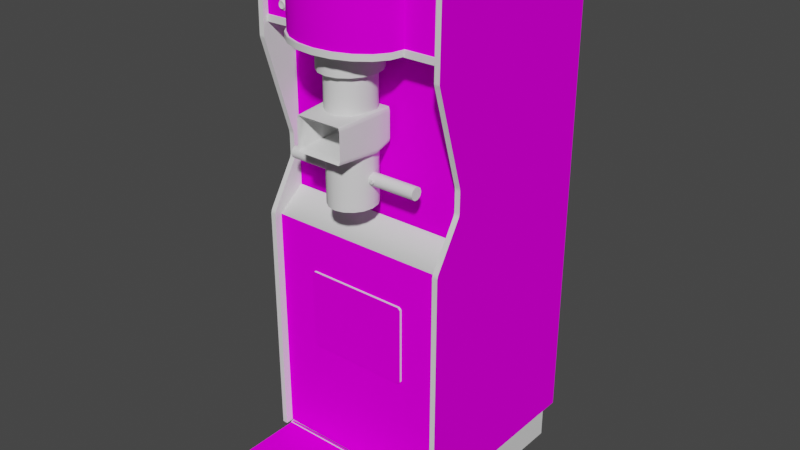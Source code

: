 # Source: seawolf.blend  (saved by Blender 2.93.20; exported with 4.5.12 LTS)
import bpy
from mathutils import Matrix  # noqa: F401  (used for matrix-valued properties, if any)

bpy.ops.wm.read_factory_settings(use_empty=True)
scene = bpy.context.scene
scene.name = 'Scene'

# ---- images (referenced by path relative to the original .blend; pixels are not part of the script)
import os
ASSET_DIR = os.environ.get("B2B_ASSET_DIR", "")  # directory of the original .blend (textures are referenced by path, not embedded)
HERE = os.path.dirname(os.path.abspath(__file__))  # packed textures are extracted next to this script under _unpacked/

def load_image(name, relpath, width, height, colorspace="sRGB"):
    """Load a texture the original file referenced (path relative to the .blend, or extracted next to this script)."""
    p = next((c for c in (os.path.join(HERE, relpath), os.path.join(ASSET_DIR, relpath)) if relpath and os.path.exists(c)), "")
    if p:
        img = bpy.data.images.load(p, check_existing=True)
        img.name = name
    else:  # same state as the original file: an image datablock whose file is absent (Cycles renders it pink)
        img = bpy.data.images.new(name, width, height)
        img.source = "FILE"
        img.filepath = "//" + (relpath or name)
    img.colorspace_settings.name = colorspace
    return img
img_01seawolfmarqueemap_tiff = load_image('01seawolfmarqueemap.TIFF', '01seawolfmarqueemap.TIFF', 1024, 1024, 'sRGB')
img_02seawolfsnapmap_tiff = load_image('02seawolfsnapmap.TIFF', '02seawolfsnapmap.TIFF', 1024, 1024, 'sRGB')
img_seawolfbezelmap_tiff = load_image('seawolfbezelmap.TIFF', 'seawolfbezelmap.TIFF', 1024, 1024, 'sRGB')
img_seawolfsidemap_tiff = load_image('seawolfsidemap.TIFF', 'seawolfsidemap.TIFF', 1024, 1024, 'sRGB')
img_seawolffrontmap_tiff = load_image('seawolffrontmap.TIFF', 'seawolffrontmap.TIFF', 1024, 1024, 'sRGB')
img_seawolfstepmap_tiff = load_image('seawolfstepmap.TIFF', 'seawolfstepmap.TIFF', 1024, 1024, 'sRGB')

# ---- materials (node trees are filled in below, after node groups)
mat_01seawolfmarqueemat = bpy.data.materials.new('01seawolfmarqueemat')
mat_01seawolfmarqueemat.use_transparent_shadow = False
mat_01seawolfmarqueemat.roughness = 0.8807
mat_01seawolfmarqueemat.specular_intensity = 0.0
mat_02seawolfsnapmat = bpy.data.materials.new('02seawolfsnapmat')
mat_02seawolfsnapmat.use_transparent_shadow = False
mat_02seawolfsnapmat.roughness = 0.8807
mat_02seawolfsnapmat.specular_intensity = 0.0
mat_seawolfbezelmat = bpy.data.materials.new('seawolfbezelmat')
mat_seawolfbezelmat.use_transparent_shadow = False
mat_seawolfbezelmat.roughness = 0.8807
mat_seawolfbezelmat.specular_intensity = 0.0
mat_seawolfblack = bpy.data.materials.new('seawolfblack')
mat_seawolfblack.use_transparent_shadow = False
mat_seawolfblack.roughness = 0.8539
mat_seawolfblack.specular_intensity = 0.3137
mat_seawolfbuttonm = bpy.data.materials.new('seawolfbuttonm')
mat_seawolfbuttonm.use_transparent_shadow = False
mat_seawolfbuttonm.roughness = 0.7934
mat_seawolfbuttonm.specular_intensity = 0.7843
mat_seawolfsidemat = bpy.data.materials.new('seawolfsidemat')
mat_seawolfsidemat.use_transparent_shadow = False
mat_seawolfsidemat.roughness = 0.8807
mat_seawolfsidemat.specular_intensity = 0.0
mat_seawolffrontmat = bpy.data.materials.new('seawolffrontmat')
mat_seawolffrontmat.use_transparent_shadow = False
mat_seawolffrontmat.roughness = 0.8807
mat_seawolffrontmat.specular_intensity = 0.0
mat_seawolfstepmat = bpy.data.materials.new('seawolfstepmat')
mat_seawolfstepmat.use_transparent_shadow = False
mat_seawolfstepmat.roughness = 0.8807
mat_seawolfstepmat.specular_intensity = 0.0
mat_seawolfreddishhandle = bpy.data.materials.new('seawolfreddishhandle')
mat_seawolfreddishhandle.use_transparent_shadow = False
mat_seawolfreddishhandle.roughness = 0.9623
mat_seawolfreddishhandle.specular_intensity = 0.0

# ---- node groups
ng_auto_smooth = bpy.data.node_groups.new('Auto Smooth', 'GeometryNodeTree')
_s = ng_auto_smooth.interface.new_socket(name='Geometry', in_out='OUTPUT', socket_type='NodeSocketGeometry')
_s = ng_auto_smooth.interface.new_socket(name='Geometry', in_out='INPUT', socket_type='NodeSocketGeometry')
_s = ng_auto_smooth.interface.new_socket(name='Angle', in_out='INPUT', socket_type='NodeSocketFloat')
_s.subtype = 'ANGLE'
_s.min_value = 0.0
_s.max_value = 3.142
ng_auto_smooth.is_modifier = True
_N = ng_auto_smooth.nodes; _L = ng_auto_smooth.links
n0 = _N.new('NodeGroupOutput'); n0.name = 'Group Output'; n0.location = (480, -100)
n1 = _N.new('NodeGroupInput'); n1.name = 'Group Input'; n1.location = (-420, -300)
n2 = _N.new('NodeGroupInput'); n2.name = 'Group Input.001'; n2.location = (-60, -100)
n3 = _N.new('GeometryNodeSetShadeSmooth'); n3.name = 'Set Shade Smooth'; n3.location = (120, -100)
n3.domain = 'EDGE'
n4 = _N.new('GeometryNodeSetShadeSmooth'); n4.name = 'Set Shade Smooth.001'; n4.location = (300, -100)
n5 = _N.new('GeometryNodeInputMeshEdgeAngle'); n5.name = 'Edge Angle'; n5.location = (-420, -220)
n6 = _N.new('GeometryNodeInputEdgeSmooth'); n6.name = 'Is Edge Smooth'; n6.location = (-60, -160)
n7 = _N.new('GeometryNodeInputShadeSmooth'); n7.name = 'Is Face Smooth'; n7.location = (-240, -340)
n8 = _N.new('FunctionNodeBooleanMath'); n8.name = 'Boolean Math'; n8.location = (-60, -220)
n9 = _N.new('FunctionNodeCompare'); n9.name = 'Compare'; n9.location = (-240, -180)
n9.operation = 'LESS_EQUAL'
_L.new(n5.outputs[0], n9.inputs[0])
_L.new(n4.outputs[0], n0.inputs[0])
_L.new(n1.outputs[1], n9.inputs[1])
_L.new(n9.outputs[0], n8.inputs[0])
_L.new(n7.outputs[0], n8.inputs[1])
_L.new(n2.outputs[0], n3.inputs[0])
_L.new(n6.outputs[0], n3.inputs[1])
_L.new(n3.outputs[0], n4.inputs[0])
_L.new(n8.outputs[0], n3.inputs[2])
n0.is_active_output = True

# ---- material node trees
mat_01seawolfmarqueemat.use_nodes = True; mat_01seawolfmarqueemat.node_tree.nodes.clear()
_N = mat_01seawolfmarqueemat.node_tree.nodes; _L = mat_01seawolfmarqueemat.node_tree.links
n0 = _N.new('ShaderNodeBsdfPrincipled'); n0.name = 'Principled BSDF'; n0.location = (10, 300)
n0.distribution = 'GGX'
n0.subsurface_method = 'BURLEY'
n0.inputs[2].default_value = 0.8807
n0.inputs[3].default_value = 1.45
n0.inputs[13].default_value = 0.0
n0.inputs[27].default_value = (0.0, 0.0, 0.0, 1.0)
n0.inputs[28].default_value = 1.0
n1 = _N.new('ShaderNodeOutputMaterial'); n1.name = 'Material Output'; n1.location = (300, 300)
n2 = _N.new('ShaderNodeTexImage'); n2.name = 'Image Texture'; n2.location = (-300, 600)
n2.image = img_01seawolfmarqueemap_tiff
_L.new(n0.outputs[0], n1.inputs[0])
_L.new(n2.outputs[0], n0.inputs[0])
n1.is_active_output = True
mat_02seawolfsnapmat.use_nodes = True; mat_02seawolfsnapmat.node_tree.nodes.clear()
_N = mat_02seawolfsnapmat.node_tree.nodes; _L = mat_02seawolfsnapmat.node_tree.links
n0 = _N.new('ShaderNodeBsdfPrincipled'); n0.name = 'Principled BSDF'; n0.location = (10, 300)
n0.distribution = 'GGX'
n0.subsurface_method = 'BURLEY'
n0.inputs[2].default_value = 0.8807
n0.inputs[3].default_value = 1.45
n0.inputs[13].default_value = 0.0
n0.inputs[27].default_value = (0.0, 0.0, 0.0, 1.0)
n0.inputs[28].default_value = 1.0
n1 = _N.new('ShaderNodeOutputMaterial'); n1.name = 'Material Output'; n1.location = (300, 300)
n2 = _N.new('ShaderNodeTexImage'); n2.name = 'Image Texture'; n2.location = (-300, 600)
n2.image = img_02seawolfsnapmap_tiff
_L.new(n0.outputs[0], n1.inputs[0])
_L.new(n2.outputs[0], n0.inputs[0])
n1.is_active_output = True
mat_seawolfbezelmat.use_nodes = True; mat_seawolfbezelmat.node_tree.nodes.clear()
_N = mat_seawolfbezelmat.node_tree.nodes; _L = mat_seawolfbezelmat.node_tree.links
n0 = _N.new('ShaderNodeBsdfPrincipled'); n0.name = 'Principled BSDF'; n0.location = (10, 300)
n0.distribution = 'GGX'
n0.subsurface_method = 'BURLEY'
n0.inputs[2].default_value = 0.8807
n0.inputs[3].default_value = 1.45
n0.inputs[13].default_value = 0.0
n0.inputs[27].default_value = (0.0, 0.0, 0.0, 1.0)
n0.inputs[28].default_value = 1.0
n1 = _N.new('ShaderNodeOutputMaterial'); n1.name = 'Material Output'; n1.location = (300, 300)
n2 = _N.new('ShaderNodeTexImage'); n2.name = 'Image Texture'; n2.location = (-300, 600)
n2.image = img_seawolfbezelmap_tiff
_L.new(n0.outputs[0], n1.inputs[0])
_L.new(n2.outputs[0], n0.inputs[0])
n1.is_active_output = True
mat_seawolfblack.use_nodes = True; mat_seawolfblack.node_tree.nodes.clear()
_N = mat_seawolfblack.node_tree.nodes; _L = mat_seawolfblack.node_tree.links
n0 = _N.new('ShaderNodeBsdfPrincipled'); n0.name = 'Principled BSDF'; n0.location = (10, 300)
n0.distribution = 'GGX'
n0.subsurface_method = 'BURLEY'
n0.inputs[2].default_value = 0.8539
n0.inputs[3].default_value = 1.45
n0.inputs[13].default_value = 0.3137
n0.inputs[27].default_value = (0.0, 0.0, 0.0, 1.0)
n0.inputs[28].default_value = 1.0
n1 = _N.new('ShaderNodeOutputMaterial'); n1.name = 'Material Output'; n1.location = (300, 300)
_L.new(n0.outputs[0], n1.inputs[0])
n1.is_active_output = True
mat_seawolfbuttonm.use_nodes = True; mat_seawolfbuttonm.node_tree.nodes.clear()
_N = mat_seawolfbuttonm.node_tree.nodes; _L = mat_seawolfbuttonm.node_tree.links
n0 = _N.new('ShaderNodeBsdfPrincipled'); n0.name = 'Principled BSDF'; n0.location = (10, 300)
n0.distribution = 'GGX'
n0.subsurface_method = 'BURLEY'
n0.inputs[2].default_value = 0.7934
n0.inputs[3].default_value = 1.45
n0.inputs[13].default_value = 0.7843
n0.inputs[27].default_value = (0.0, 0.0, 0.0, 1.0)
n0.inputs[28].default_value = 1.0
n1 = _N.new('ShaderNodeOutputMaterial'); n1.name = 'Material Output'; n1.location = (300, 300)
_L.new(n0.outputs[0], n1.inputs[0])
n1.is_active_output = True
mat_seawolfsidemat.use_nodes = True; mat_seawolfsidemat.node_tree.nodes.clear()
_N = mat_seawolfsidemat.node_tree.nodes; _L = mat_seawolfsidemat.node_tree.links
n0 = _N.new('ShaderNodeBsdfPrincipled'); n0.name = 'Principled BSDF'; n0.location = (10, 300)
n0.distribution = 'GGX'
n0.subsurface_method = 'BURLEY'
n0.inputs[2].default_value = 0.8807
n0.inputs[3].default_value = 1.45
n0.inputs[13].default_value = 0.0
n0.inputs[27].default_value = (0.0, 0.0, 0.0, 1.0)
n0.inputs[28].default_value = 1.0
n1 = _N.new('ShaderNodeOutputMaterial'); n1.name = 'Material Output'; n1.location = (300, 300)
n2 = _N.new('ShaderNodeTexImage'); n2.name = 'Image Texture'; n2.location = (-300, 600)
n2.image = img_seawolfsidemap_tiff
_L.new(n0.outputs[0], n1.inputs[0])
_L.new(n2.outputs[0], n0.inputs[0])
n1.is_active_output = True
mat_seawolffrontmat.use_nodes = True; mat_seawolffrontmat.node_tree.nodes.clear()
_N = mat_seawolffrontmat.node_tree.nodes; _L = mat_seawolffrontmat.node_tree.links
n0 = _N.new('ShaderNodeBsdfPrincipled'); n0.name = 'Principled BSDF'; n0.location = (10, 300)
n0.distribution = 'GGX'
n0.subsurface_method = 'BURLEY'
n0.inputs[2].default_value = 0.8807
n0.inputs[3].default_value = 1.45
n0.inputs[13].default_value = 0.0
n0.inputs[27].default_value = (0.0, 0.0, 0.0, 1.0)
n0.inputs[28].default_value = 1.0
n1 = _N.new('ShaderNodeOutputMaterial'); n1.name = 'Material Output'; n1.location = (300, 300)
n2 = _N.new('ShaderNodeTexImage'); n2.name = 'Image Texture'; n2.location = (-300, 600)
n2.image = img_seawolffrontmap_tiff
_L.new(n0.outputs[0], n1.inputs[0])
_L.new(n2.outputs[0], n0.inputs[0])
n1.is_active_output = True
mat_seawolfstepmat.use_nodes = True; mat_seawolfstepmat.node_tree.nodes.clear()
_N = mat_seawolfstepmat.node_tree.nodes; _L = mat_seawolfstepmat.node_tree.links
n0 = _N.new('ShaderNodeBsdfPrincipled'); n0.name = 'Principled BSDF'; n0.location = (10, 300)
n0.distribution = 'GGX'
n0.subsurface_method = 'BURLEY'
n0.inputs[2].default_value = 0.8807
n0.inputs[3].default_value = 1.45
n0.inputs[13].default_value = 0.0
n0.inputs[27].default_value = (0.0, 0.0, 0.0, 1.0)
n0.inputs[28].default_value = 1.0
n1 = _N.new('ShaderNodeOutputMaterial'); n1.name = 'Material Output'; n1.location = (300, 300)
n2 = _N.new('ShaderNodeTexImage'); n2.name = 'Image Texture'; n2.location = (-300, 600)
n2.image = img_seawolfstepmap_tiff
_L.new(n0.outputs[0], n1.inputs[0])
_L.new(n2.outputs[0], n0.inputs[0])
n1.is_active_output = True
mat_seawolfreddishhandle.use_nodes = True; mat_seawolfreddishhandle.node_tree.nodes.clear()
_N = mat_seawolfreddishhandle.node_tree.nodes; _L = mat_seawolfreddishhandle.node_tree.links
n0 = _N.new('ShaderNodeBsdfPrincipled'); n0.name = 'Principled BSDF'; n0.location = (10, 300)
n0.distribution = 'GGX'
n0.subsurface_method = 'BURLEY'
n0.inputs[2].default_value = 0.9623
n0.inputs[3].default_value = 1.45
n0.inputs[13].default_value = 0.0
n0.inputs[27].default_value = (0.0, 0.0, 0.0, 1.0)
n0.inputs[28].default_value = 1.0
n1 = _N.new('ShaderNodeOutputMaterial'); n1.name = 'Material Output'; n1.location = (300, 300)
_L.new(n0.outputs[0], n1.inputs[0])
n1.is_active_output = True

# ---- world
world_world = bpy.data.worlds.new('World'); scene.world = world_world
world_world.use_nodes = True; world_world.node_tree.nodes.clear()
_N = world_world.node_tree.nodes; _L = world_world.node_tree.links
n0 = _N.new('ShaderNodeOutputWorld'); n0.name = 'World Output'; n0.location = (300, 300)
n1 = _N.new('ShaderNodeBackground'); n1.name = 'Background'; n1.location = (10, 300)
n1.inputs[0].default_value = (0.05088, 0.05088, 0.05088, 1.0)
_L.new(n1.outputs[0], n0.inputs[0])
n0.is_active_output = True
world_world.color = (0.05088, 0.05088, 0.05088)
world_world.use_sun_shadow = False
world_world.sun_shadow_jitter_overblur = 0.0

# ---- meshes
me_seawolf = bpy.data.meshes.new('seawolf')
me_seawolf.from_pydata([(0.01097, 0.3302, 0.1814), (0.07302, 0.3302, 0.1741), (0.07302, 0.5622, 0.1741), (-0.05109, 0.5622, 0.1741), (-0.1071, 0.5622, 0.153), (-0.1071, 0.3302, 0.153), (0.3427, 0.5622, 0.03419), (-0.3208, 0.3302, 0.03419), (-0.1898, 0.3302, 0.03337), (-0.1898, 0.5622, 0.03337), (0.3427, 0.3302, 0.03419), (-0.3208, 0.5622, 0.03419), (0.1732, 0.5622, 0.1206), (0.129, 0.5622, 0.153), (0.129, 0.3302, 0.153), (0.1732, 0.3302, 0.1206), (-0.1801, 0.3302, 0.07921), (-0.1513, 0.3302, 0.1206), (-0.1513, 0.5622, 0.1206), (-0.1801, 0.5622, 0.07921), (0.01097, 0.5622, 0.1814), (-0.05109, 0.3302, 0.1741), (0.2016, 0.5622, 0.07921), (0.2016, 0.3302, 0.07921), (0.2113, 0.3302, 0.03337), (0.2113, 0.5622, 0.03337), (0.1257, -0.01898, -0.2879), (0.1278, 0.05484, -0.3166), (0.01056, -0.01492, -0.2838), (0.01097, -0.09563, -0.2603), (-0.09976, -0.09563, -0.2635), (-0.2227, 0.03699, -0.3244), (-0.2198, -0.02993, -0.2968), (-0.1083, 0.05484, -0.3166), (0.01056, 0.1303, -0.3475), (0.01097, 0.1842, -0.3836), (-0.1071, 0.121, -0.3495), (0.1257, 0.1218, -0.3495), (0.1201, 0.1781, -0.384), (0.2308, 0.1635, -0.3864), (0.2405, 0.0374, -0.3244), (0.2381, 0.1027, -0.3548), (0.2381, -0.02952, -0.2968), (-0.1062, -0.01898, -0.2879), (-0.2154, 0.1623, -0.386), (-0.2218, 0.1019, -0.3544), (-0.1014, 0.1773, -0.384), (0.01056, 0.06417, -0.3126), (0.1201, -0.09563, -0.2635), (-0.2117, -0.1001, -0.2704), (0.2308, -0.1005, -0.2704), (-0.322, -0.2611, -0.07208), (0.3399, -0.2611, -0.07208), (0.3399, 0.312, -0.07208), (-0.322, 0.312, -0.07208), (0.008939, 0.314, 0.1871), (0.008939, 0.3335, 0.1871), (0.008939, 0.5813, 0.1871), (0.2028, 0.5813, 0.08488), (0.118, -0.08995, 0.003766), (-0.1006, -0.1025, 0.007822), (-0.1107, 0.3335, 0.1587), (-0.05393, 0.3335, 0.1798), (-0.1107, 0.314, 0.1587), (-0.05393, 0.5813, 0.1798), (-0.1006, -0.1025, 0.0427), (0.118, -0.1106, 0.03216), (0.118, -0.07738, 0.007822), (0.08113, 0.002925, 0.06298), (0.08113, -0.1845, 0.06298), (0.08722, -0.1845, 0.03094), (-0.1006, -0.08995, 0.04676), (0.118, -0.1025, 0.0427), (-0.1006, -0.07738, 0.007822), (-0.1006, -0.06968, 0.01877), (0.118, -0.07738, 0.0427), (0.118, -0.06968, 0.03216), (-0.1006, -0.06968, 0.03216), (-0.02108, 0.1108, 0.108), (0.008939, 0.1108, 0.1145), (0.3391, 0.3335, 0.03946), (0.1286, 0.3335, 0.1587), (0.1736, 0.3335, 0.1258), (0.1286, 0.314, 0.1587), (-0.1849, 0.314, 0.08488), (0.2125, 0.5813, 0.03946), (0.3391, 0.5813, 0.03946), (0.2125, 0.5614, 0.03905), (0.1286, 0.5813, 0.1587), (0.1736, 0.5813, 0.1258), (0.1286, 0.5614, 0.1587), (-0.1849, 0.5614, 0.08488), (-0.1557, 0.5813, 0.1258), (0.09452, 0.009009, 0.05446), (0.08113, 0.01712, -0.01814), (-0.06204, 0.01712, -0.01814), (-0.04622, 0.002925, 0.08975), (-0.04622, -0.1845, 0.08975), (-0.1947, 0.5614, 0.03905), (-0.1849, 0.5813, 0.08488), (-0.1947, 0.5813, 0.03946), (-0.1947, 0.314, 0.03905), (-0.1849, 0.3335, 0.08488), (-0.1006, -0.1106, 0.01877), (-0.1006, -0.07738, 0.0427), (0.118, -0.08995, 0.04676), (0.118, -0.1106, 0.01877), (0.0641, 0.002925, 0.08975), (0.03895, 0.1108, 0.108), (0.0641, 0.1108, 0.08975), (0.0641, 0.239, 0.08975), (-0.06326, 0.1108, 0.06298), (-0.04622, 0.1108, 0.08975), (-0.04622, 0.239, 0.08975), (0.3399, 0.2041, -0.4209), (-0.3184, -0.5004, -0.1098), (0.0718, 0.3335, 0.1798), (0.1736, 0.314, 0.1258), (0.008939, 0.5614, 0.1871), (-0.1107, 0.5813, 0.1587), (-0.1107, 0.5614, 0.1587), (-0.06934, 0.1068, 0.03094), (0.08722, 0.004547, 0.03094), (0.08519, 0.1023, 0.1526), (-0.02108, 0.002925, 0.108), (0.3395, 0.5598, -0.07208), (-0.1947, 0.5598, 0.03905), (0.3395, 0.312, -0.07208), (-0.1947, 0.312, 0.03905), (-0.06204, 0.09946, -0.01814), (0.118, -0.06968, 0.01877), (0.03895, 0.002925, 0.108), (-0.06326, 0.002925, 0.06298), (0.08113, 0.1108, 0.06298), (0.08113, 0.239, 0.06298), (-0.02108, 0.239, 0.108), (-0.06326, 0.239, 0.06298), (0.3399, 0.4726, -0.2749), (-0.3184, 0.4726, -0.2749), (-0.3184, 0.2041, -0.4209), (0.3399, -0.5004, -0.1098), (0.2125, 0.314, 0.03905), (0.2125, 0.3335, 0.03946), (0.2028, 0.3335, 0.08488), (0.2125, 0.312, 0.03905), (-0.1557, 0.3335, 0.1258), (0.2028, 0.314, 0.08488), (0.0718, 0.314, 0.1798), (-0.05393, 0.314, 0.1798), (-0.1557, 0.314, 0.1258), (0.2125, 0.5598, 0.03905), (0.0718, 0.5813, 0.1798), (0.2028, 0.5614, 0.08488), (0.1736, 0.5614, 0.1258), (0.0718, 0.5614, 0.1798), (-0.05393, 0.5614, 0.1798), (-0.1557, 0.5614, 0.1258), (-0.3216, -1.158, -0.6358), (-0.3216, 0.5825, -0.6342), (0.3395, 0.5825, -0.6342), (-0.3216, -1.147, -0.6358), (-0.3216, 0.3351, -0.6342), (0.08722, 0.1068, 0.03094), (0.09087, 0.1023, 0.1721), (0.08519, 0.1161, 0.1721), (-0.3127, -0.3256, 0.05203), (0.3306, -0.08063, -0.04774), (0.3306, 0.5841, 0.04676), (-0.06326, -0.1845, 0.06298), (-0.06934, 0.004547, 0.03094), (0.3395, -1.158, -0.6358), (0.3395, -1.147, -0.6358), (0.3395, 0.3351, -0.6342), (-0.07542, 0.1234, 0.02364), (0.1071, 0.2394, 0.03094), (0.09938, 0.3144, -0.009213), (-0.08151, 0.3144, -0.009213), (-0.06042, 0.3144, -0.04328), (-0.3212, 0.3335, 0.03946), (0.008939, 0.002925, 0.1145), (-0.06042, 0.2394, 0.1048), (-0.02838, 0.2394, 0.1275), (-0.02838, 0.3144, 0.1275), (0.1071, 0.3144, 0.03094), (0.09938, 0.3144, 0.07109), (-0.06326, 0.239, -0.001101), (-0.04622, 0.239, -0.02828), (-0.04622, -0.1845, -0.02828), (-0.08151, 0.2394, -0.009213), (-0.3212, 0.5598, 0.03986), (-0.3212, 0.312, 0.03986), (-0.1947, 0.3335, 0.03946), (-0.02108, -0.1845, -0.04612), (-0.02108, 0.239, -0.04612), (0.008939, -0.1845, 0.1145), (-0.06934, -0.1845, 0.03094), (-0.08394, 0.009009, 0.02364), (0.0641, 0.239, -0.02828), (0.0641, -0.1845, -0.02828), (0.04625, 0.2394, -0.066), (0.04625, 0.3144, -0.066), (-0.06042, 0.3144, 0.1048), (-0.3062, -1.29, 0.03905), (-0.3062, -1.29, -0.629), (-0.3062, -1.151, 0.03905), (0.3241, -1.151, 0.03905), (0.3241, -1.29, 0.03905), (0.3241, -1.29, -0.629), (0.3241, -1.151, -0.629), (-0.3062, -1.151, -0.629), (0.09452, 0.1076, 0.05446), (-0.07542, 0.1076, 0.05446), (-0.07542, 0.009009, 0.05446), (0.008939, 0.3144, -0.0737), (0.318, -1.288, 0.2755), (0.3306, -0.3126, 0.04838), (0.3306, -0.1617, -0.0445), (-0.3127, -0.06684, -0.04572), (-0.3216, 0.312, -0.07208), (-0.3216, 0.5598, -0.07208), (0.04625, 0.2394, 0.1275), (0.04625, 0.3144, 0.1275), (0.3427, -0.3317, 0.02526), (0.3241, -0.2595, -0.07005), (-0.3245, -0.2595, -0.07005), (0.07829, 0.3144, 0.1048), (-0.1736, -0.7624, -0.01205), (0.1858, -0.4915, -0.01205), (0.1935, -0.7624, -0.01205), (0.1935, -0.4996, -0.01205), (-0.3245, -0.3317, 0.02526), (-0.1659, -0.4915, -0.01205), (0.1858, -0.7705, -0.01205), (0.0641, -0.1845, 0.08975), (-0.08921, 0.2394, 0.03094), (-0.08151, 0.3144, 0.07109), (-0.3314, -0.06684, -0.04572), (-0.3127, -0.3126, 0.04838), (-0.3127, -0.1617, -0.0445), (0.08113, 0.09946, -0.01814), (0.03895, 0.239, -0.04612), (0.07829, 0.2394, -0.04328), (-0.06042, 0.2394, -0.04328), (0.03895, 0.239, 0.108), (0.07829, 0.2394, 0.1048), (0.318, -1.188, 0.2277), (0.318, -1.288, 0.2277), (0.008939, -0.1845, -0.05261), (0.3306, 0.2625, 0.05487), (0.3306, -0.06684, -0.04572), (0.3492, -0.06684, -0.04572), (0.3492, -0.3126, 0.04838), (-0.08921, 0.3144, 0.03094), (-0.3054, -1.288, 0.2755), (-0.3054, -1.156, 0.2755), (-0.3054, -1.188, 0.2277), (0.07829, 0.3144, -0.04328), (0.08722, 0.01631, -0.04855), (0.08194, 0.002925, -0.04896), (-0.08394, 0.1076, 0.02364), (-0.06934, 0.01631, -0.04855), (-0.06285, 0.1141, -0.04896), (0.1018, 0.1076, 0.02364), (0.008939, 0.2394, -0.0737), (-0.02838, 0.2394, -0.066), (-0.02838, 0.3144, -0.066), (0.08113, 0.239, -0.001101), (0.09938, 0.2394, -0.009213), (0.008939, 0.2394, 0.1356), (0.08113, -0.1845, -0.001101), (-0.0665, 0.1023, 0.1526), (-0.07258, 0.1023, 0.1721), (-0.07258, 0.01428, 0.1721), (-0.0665, 0.1161, 0.1721), (-0.3054, -1.288, 0.2277), (0.08519, 0.01428, 0.1526), (0.09087, 0.01428, 0.1721), (-0.0665, 0.0008971, 0.1721), (0.08519, 0.0008971, 0.1721), (0.3492, 0.5797, 0.05122), (0.3306, 0.5797, 0.05122), (0.3492, 0.5841, 0.04676), (-0.3127, 0.271, 0.05609), (-0.3314, 0.5797, 0.05122), (-0.3127, 0.5841, 0.04676), (0.3306, 0.5858, -0.6509), (-0.3314, -1.153, -0.6533), (-0.3127, 0.5858, -0.6509), (0.008939, 0.239, -0.05261), (-0.3127, -1.155, 0.05284), (0.3492, -1.155, 0.05284), (0.3306, -0.3256, 0.05203), (0.09938, 0.2394, 0.07109), (0.08722, 0.239, 0.03094), (-0.06934, 0.239, 0.03094), (-0.08151, 0.2394, 0.07109), (0.3306, -0.1496, -0.04774), (0.3492, -0.1496, -0.04774), (-0.3314, -0.1496, -0.04774), (-0.3127, 0.2625, 0.05487), (-0.3314, 0.271, 0.05609), (0.3306, 0.271, 0.05609), (-0.3127, -0.1496, -0.04774), (-0.3127, -0.08063, -0.04774), (-0.0665, 0.01428, 0.1526), (0.318, -1.188, 0.02729), (-0.3054, -1.188, 0.02729), (0.008939, 0.3144, 0.1356), (0.3306, -1.155, 0.05284), (0.3306, -1.153, -0.6533), (-0.3127, -1.153, -0.6533), (-0.3212, 0.5813, 0.03946), (0.3391, 0.312, 0.03986), (0.3391, 0.5598, 0.03986), (-0.02108, -0.1845, 0.108), (0.008939, 0.239, 0.1145), (0.03895, -0.1845, 0.108), (0.03895, -0.1845, -0.04612), (-0.06326, -0.1845, -0.001101), (-0.0811, 0.1214, 0.02364), (0.1935, -0.7624, 0.03337), (-0.1736, -0.4996, -0.01205), (0.1858, -0.7705, 0.03337), (-0.1659, -0.7705, -0.01205), (0.1018, 0.009009, 0.02364), (0.09898, -0.004376, 0.02364), (-0.06934, 0.1003, -0.04855), (0.08843, 0.1145, 0.1721), (-0.07015, 0.002519, 0.1721), (0.08478, 0.1124, -0.04855), (-0.0665, 0.004547, -0.04855), (-0.3127, 0.5797, 0.05122), (0.08722, 0.1003, -0.04855), (0.08194, 0.1141, -0.04896), (0.09452, 0.1234, 0.02364), (0.09898, 0.1214, 0.02364), (-0.07542, -0.005998, 0.02364), (-0.0811, -0.004376, 0.02364), (-0.07015, 0.1145, 0.1721), (0.09452, -0.005998, 0.02364), (0.08843, 0.002519, 0.1721), (0.08478, 0.004547, -0.04855), (-0.0665, 0.1124, -0.04855), (-0.06285, 0.002925, -0.04896), (-0.2583, 0.3773, 0.04189), (-0.2474, 0.3732, 0.03702), (-0.2592, 0.3777, 0.03662), (-0.2592, 0.3688, 0.03662), (-0.2583, 0.3688, 0.04149), (-0.2454, 0.3862, 0.03702), (-0.2381, 0.3817, 0.03662), (-0.234, 0.3854, 0.03378), (-0.2539, 0.3619, 0.03662), (-0.2454, 0.3602, 0.03662), (-0.2389, 0.3651, 0.04149), (-0.2381, 0.3647, 0.03662), (0.09695, -0.08468, 0.04149), (0.1051, -0.09361, 0.05081), (0.1051, -0.09361, 0.04149), (0.101, -0.09523, 0.04149), (0.09533, -0.08914, 0.04149), (-0.2352, 0.3732, 0.03662), (-0.2458, 0.385, 0.04189), (-0.2539, 0.3846, 0.03702), (-0.2446, 0.3919, 0.03378), (-0.2458, 0.3611, 0.04149), (-0.2535, 0.3627, 0.04149), (0.1067, -0.08914, 0.04149), (0.1051, -0.08468, 0.04149), (-0.2567, 0.3566, 0.03337), (-0.234, 0.3611, 0.03378), (-0.2644, 0.3797, 0.03378), (-0.2389, 0.3809, 0.04189), (-0.2364, 0.3732, 0.04189), (0.09695, -0.08468, 0.05081), (0.09695, -0.09361, 0.05081), (0.09695, -0.09361, 0.04149), (0.1051, -0.08468, 0.05081), (-0.2446, 0.3546, 0.03337), (-0.2535, 0.3834, 0.04189), (-0.2644, 0.3667, 0.03378), (-0.2567, 0.3895, 0.03378), (-0.23, 0.3732, 0.03378), (0.09533, -0.08914, 0.05081), (0.1067, -0.08914, 0.05081), (0.101, -0.09523, 0.05081), (0.101, -0.08306, 0.04149), (0.101, -0.08306, 0.05081), (-0.3314, -0.3256, 0.05203), (-0.3314, 0.5858, -0.6509), (0.3492, -1.153, -0.6533), (0.3492, 0.5858, -0.6509), (0.3492, -0.3256, 0.05203), (-0.3314, -0.08063, -0.04774), (-0.3314, 0.5841, 0.04676), (0.3492, -0.08063, -0.04774), (-0.3314, -1.155, 0.05284), (0.3492, 0.2625, 0.05487), (0.3492, -0.1617, -0.0445), (-0.3314, -0.3126, 0.04838), (-0.3314, -0.1617, -0.0445), (-0.3314, 0.2625, 0.05487), (0.3492, 0.271, 0.05609), (-0.3245, -1.154, 0.02526), (0.3427, -1.154, 0.02526), (-0.1659, -0.7705, 0.03337), (0.1858, -0.4915, 0.03337), (-0.1736, -0.4996, 0.03337), (0.1935, -0.4996, 0.03337), (-0.1736, -0.7624, 0.03337), (-0.1659, -0.4915, 0.03337), (-0.3054, -1.156, 0.02729), (0.318, -1.156, 0.2755), (0.318, -1.156, 0.02729), (-0.2308, -0.08995, 0.04676), (-0.1006, -0.1106, 0.03216), (-0.2308, -0.1106, 0.01877), (0.2486, -0.07738, 0.007822), (0.2486, -0.06968, 0.03216), (-0.2308, -0.1106, 0.03216), (-0.1006, -0.08995, 0.003766), (-0.2308, -0.1025, 0.007822), (-0.2308, -0.07738, 0.0427), (0.2486, -0.1106, 0.01877), (0.118, -0.1025, 0.007822), (0.2486, -0.06968, 0.01877), (-0.2308, -0.06968, 0.01877), (-0.2308, -0.1025, 0.0427), (0.2486, -0.08995, 0.04676), (0.2486, -0.1106, 0.03216), (0.2486, -0.1025, 0.007822), (-0.2308, -0.08995, 0.003766), (0.2486, -0.1025, 0.0427), (-0.2308, -0.07738, 0.007822), (0.2486, -0.07738, 0.0427), (-0.2308, -0.06968, 0.03216), (0.2486, -0.08995, 0.003766)], [], [(358, 367, 384, 357), (377, 374, 375, 357), (281, 391, 285, 167), (411, 254, 412, 413), (186, 193, 192, 187), (284, 287, 389, 394), (67, 417, 436, 59), (394, 283, 331, 284), (216, 215, 251, 398), (323, 232, 322, 405), (76, 418, 425, 130), (356, 360, 383, 374), (348, 344, 346, 347), (334, 164, 327, 335), (355, 361, 373, 354), (45, 31, 33, 36), (366, 348, 347, 352), (337, 330, 343, 336), (37, 27, 40, 41), (334, 333, 261, 173), (50, 42, 26, 48), (173, 319, 338, 273), (41, 39, 38, 37), (210, 123, 270, 211), (93, 275, 123, 210), (325, 341, 257, 324), (27, 37, 34, 47), (47, 28, 26, 27), (60, 420, 59, 424), (146, 55, 84), (102, 56, 143), (152, 118, 91), (99, 57, 58), (403, 404, 222, 230), (61, 62, 56), (55, 63, 84), (100, 99, 58, 85), (119, 64, 57), (118, 120, 91), (141, 146, 84, 101), (431, 433, 73, 420), (196, 337, 328, 272), (267, 241, 256, 175), (130, 425, 417, 67), (75, 434, 418, 76), (206, 205, 204, 202), (86, 159, 158, 85), (144, 141, 101), (81, 82, 143), (146, 83, 55), (102, 61, 56), (134, 110, 109, 133), (352, 347, 380, 369), (150, 87, 98), (88, 89, 58), (152, 90, 118), (99, 119, 57), (239, 210, 211, 129), (275, 93, 212, 304), (272, 304, 270, 271), (102, 191, 101, 84), (293, 134, 133, 162), (379, 362, 349, 363), (435, 422, 104, 77), (238, 302, 298, 400), (317, 247, 288, 240), (419, 416, 103, 415), (433, 426, 74, 73), (173, 261, 342, 319), (56, 81, 143), (220, 244, 225, 221), (146, 117, 83), (295, 180, 201, 235), (55, 148, 63), (4, 18, 17, 5), (191, 102, 143, 142), (57, 88, 58), (388, 396, 289, 165), (152, 153, 90), (116, 56, 55, 147), (118, 155, 120), (315, 135, 78, 79), (318, 121, 294), (70, 266, 122), (211, 270, 304, 212), (125, 98, 126), (98, 100, 126), (127, 101, 128), (101, 191, 128), (185, 188, 242, 186), (43, 30, 29, 28), (324, 262, 163, 276), (254, 253, 214, 412), (105, 428, 434, 75), (149, 63, 61, 145), (234, 295, 235, 252), (305, 245, 255, 306), (135, 113, 112, 78), (221, 307, 268, 220), (426, 435, 77, 74), (195, 247, 70, 194), (227, 231, 410, 406), (207, 208, 205, 206), (150, 313, 86, 85), (141, 144, 142), (56, 116, 81), (274, 255, 245, 246), (102, 145, 61), (110, 243, 108, 109), (243, 315, 79, 108), (83, 147, 55), (368, 386, 387, 377), (63, 149, 84), (146, 141, 142, 143), (98, 91, 99, 100), (87, 150, 85), (57, 151, 88), (56, 62, 148, 55), (99, 92, 119), (320, 322, 232, 228), (120, 155, 64, 119), (90, 154, 118), (376, 359, 385, 375), (120, 156, 91), (280, 301, 402, 279), (265, 213, 263, 264), (138, 139, 114, 137), (136, 294, 121, 111), (266, 162, 122), (33, 43, 28, 47), (336, 339, 278, 277), (310, 287, 165), (309, 291, 285), (287, 284, 303), (166, 167, 285), (309, 308, 291), (310, 165, 289), (70, 122, 68, 69), (318, 169, 121), (107, 233, 69, 68), (158, 100, 85), (158, 311, 100), (161, 191, 142), (161, 178, 191), (130, 67, 73, 74), (270, 123, 164, 273), (15, 23, 22, 12), (300, 401, 299, 282), (124, 314, 194, 179), (14, 15, 12, 13), (100, 311, 189, 126), (169, 195, 168, 132), (125, 126, 189), (191, 178, 190, 128), (127, 128, 190), (144, 312, 80, 142), (242, 188, 176, 177), (43, 33, 31, 32), (199, 263, 213, 200), (292, 174, 183, 184), (16, 19, 9, 8), (357, 385, 359, 358), (421, 431, 420, 60), (407, 410, 231, 321), (125, 150, 98), (125, 313, 150), (127, 144, 101), (127, 312, 144), (212, 95, 129, 211), (35, 34, 37, 38), (391, 390, 309, 285), (296, 216, 398, 297), (1, 14, 13, 2), (249, 248, 167), (215, 216, 285), (287, 238, 237), (284, 299, 217), (127, 190, 218), (125, 189, 219), (282, 331, 283, 300), (319, 342, 326, 259), (200, 256, 241, 199), (408, 320, 228, 229), (24, 10, 6, 25), (310, 289, 396, 286), (226, 323, 405, 409), (194, 97, 195), (233, 194, 70), (241, 197, 240, 199), (375, 383, 360, 376), (420, 73, 67, 59), (264, 193, 186, 242), (267, 266, 197, 241), (135, 181, 180, 113), (413, 412, 245), (431, 416, 427, 426), (181, 268, 307, 182), (198, 317, 240, 197), (252, 176, 188, 234), (412, 214, 246, 245), (254, 411, 255), (59, 436, 430, 424), (260, 196, 259, 326), (263, 288, 193, 264), (365, 366, 352, 353), (336, 343, 258, 339), (288, 263, 199, 240), (76, 130, 74, 77), (293, 174, 292, 134), (70, 269, 266), (247, 198, 70), (427, 419, 415, 65), (399, 388, 165, 237), (414, 427, 65, 71), (400, 399, 237, 238), (217, 299, 401, 236), (374, 387, 386, 356), (154, 90, 88, 151), (172, 171, 160, 161), (9, 11, 7, 8), (195, 187, 247), (156, 120, 119, 92), (182, 201, 180, 181), (136, 295, 234, 294), (110, 244, 220, 243), (188, 185, 294, 234), (296, 166, 285), (302, 303, 393, 298), (424, 106, 103, 60), (415, 103, 106, 66), (287, 303, 302), (305, 413, 245), (411, 306, 255), (287, 310, 286, 389), (179, 194, 316, 131), (203, 209, 208, 207), (194, 314, 97), (243, 220, 268, 315), (174, 293, 266, 267), (266, 293, 162), (315, 268, 181, 135), (132, 168, 97, 96), (297, 395, 166, 296), (83, 117, 82, 81), (87, 152, 91, 98), (105, 75, 104, 71), (291, 308, 290, 392), (145, 102, 84, 149), (295, 136, 113, 180), (244, 110, 134, 292), (187, 192, 247), (193, 288, 247, 192), (97, 168, 195), (233, 316, 194), (247, 317, 198), (95, 212, 93, 94), (318, 294, 185), (198, 269, 70), (405, 320, 406, 407), (69, 233, 70), (195, 318, 187), (318, 195, 169), (262, 335, 327, 163), (271, 270, 273), (319, 259, 271, 338), (276, 275, 278), (5, 21, 3, 4), (18, 19, 16, 17), (53, 54, 51, 52), (409, 407, 321, 226), (262, 332, 329, 335), (362, 372, 350, 349), (259, 196, 272, 271), (123, 163, 327), (325, 324, 276, 340), (304, 272, 328), (354, 365, 353, 355), (224, 230, 222, 223), (284, 331, 282), (106, 423, 429, 66), (143, 82, 117, 146), (301, 280, 167), (287, 237, 165), (57, 64, 155, 118), (90, 153, 89, 88), (36, 46, 44, 45), (334, 173, 273, 164), (291, 215, 285), (339, 258, 341, 325), (46, 36, 34, 35), (229, 227, 406, 408), (215, 291, 392, 251), (216, 296, 285), (287, 302, 238), (30, 43, 32, 49), (273, 338, 271), (369, 378, 353, 352), (210, 239, 94, 93), (335, 329, 333, 334), (278, 340, 276), (328, 277, 304), (327, 164, 123), (284, 217, 303), (249, 166, 395, 250), (113, 136, 111, 112), (166, 249, 167), (284, 282, 299), (114, 139, 115, 140), (422, 414, 71, 104), (248, 301, 167), (344, 348, 345), (48, 26, 28, 29), (346, 363, 381, 371), (340, 278, 339, 325), (42, 40, 27, 26), (301, 248, 397, 402), (147, 83, 81, 116), (250, 397, 248, 249), (274, 253, 254, 255), (366, 365, 345), (275, 304, 277, 278), (364, 381, 363, 349), (371, 380, 347, 346), (355, 353, 378, 370), (372, 362, 345), (354, 373, 345), (390, 290, 308, 309), (63, 148, 62, 61), (151, 57, 118, 154), (80, 172, 161, 142), (372, 373, 361, 350), (362, 379, 345), (351, 364, 349, 350), (370, 382, 361, 355), (336, 277, 328, 337), (196, 260, 330, 337), (47, 34, 36, 33), (332, 262, 324, 257), (344, 379, 363, 346), (348, 366, 345), (373, 372, 345), (377, 384, 367, 368), (365, 354, 345), (379, 344, 345), (374, 383, 375), (384, 377, 357), (204, 209, 203, 202), (375, 385, 357), (377, 387, 374), (286, 388, 389), (390, 391, 392), (393, 394, 389), (391, 281, 395), (390, 392, 290), (286, 396, 388), (281, 397, 250), (391, 398, 251), (399, 400, 389), (236, 401, 394), (298, 393, 389), (391, 395, 297), (281, 279, 402), (300, 283, 394), (388, 399, 389), (391, 251, 392), (400, 298, 389), (391, 297, 398), (393, 236, 394), (281, 250, 395), (281, 402, 397), (401, 300, 394), (58, 89, 153, 152), (152, 87, 85, 58), (320, 408, 406), (409, 405, 407), (406, 410, 407), (405, 322, 320), (264, 242, 177, 265), (424, 430, 423, 106), (174, 267, 175, 183), (20, 3, 21, 0), (131, 316, 233, 107), (314, 124, 96, 97), (24, 25, 22, 23), (77, 104, 75, 76), (416, 421, 60, 103), (187, 318, 185, 186), (159, 170, 157, 158), (65, 415, 66, 72), (167, 280, 279, 281), (236, 393, 303, 217), (66, 429, 432, 72), (244, 292, 184, 225), (72, 105, 71, 65), (72, 432, 428, 105), (91, 156, 92, 99), (163, 123, 275, 276), (197, 266, 269, 198), (422, 426, 427), (417, 418, 428), (350, 361, 382, 351), (430, 417, 428, 429), (432, 429, 428), (426, 433, 431), (414, 422, 427), (418, 434, 428), (422, 435, 426), (430, 436, 417), (429, 423, 430), (417, 425, 418), (416, 419, 427), (431, 421, 416), (2, 20, 0, 1)])
me_seawolf.polygons.foreach_set('use_smooth', [True] * 413)
me_seawolf.polygons.foreach_set('material_index', [4, 4, 3, 7, 3, 3, 8, 3, 3, 3, 8, 4, 4, 3, 4, 1, 4, 3, 1, 3, 1, 3, 1, 3, 3, 3, 1, 1, 3, 3, 3, 3, 3, 6, 3, 3, 3, 3, 3, 3, 8, 3, 3, 8, 8, 3, 3, 3, 3, 3, 3, 3, 4, 3, 3, 3, 3, 3, 3, 3, 3, 3, 4, 8, 3, 3, 8, 8, 3, 3, 3, 3, 3, 3, 0, 3, 3, 3, 3, 3, 3, 3, 3, 3, 3, 3, 3, 3, 3, 3, 1, 3, 3, 8, 3, 3, 3, 3, 3, 8, 3, 3, 3, 3, 3, 3, 3, 3, 3, 3, 3, 4, 3, 3, 3, 3, 3, 3, 3, 3, 3, 3, 4, 3, 3, 3, 3, 3, 3, 1, 3, 3, 3, 3, 3, 3, 3, 3, 3, 3, 3, 3, 3, 3, 3, 3, 0, 3, 3, 0, 3, 3, 3, 3, 3, 3, 3, 1, 3, 3, 0, 4, 8, 3, 3, 3, 3, 3, 3, 1, 3, 3, 0, 3, 3, 3, 3, 3, 3, 3, 3, 3, 3, 0, 3, 3, 3, 3, 3, 4, 3, 3, 3, 3, 3, 8, 3, 3, 3, 3, 3, 8, 3, 3, 4, 3, 3, 3, 3, 3, 3, 8, 3, 8, 3, 3, 4, 3, 3, 0, 3, 3, 3, 3, 3, 3, 3, 3, 3, 3, 3, 3, 3, 3, 3, 3, 3, 3, 3, 3, 3, 3, 3, 3, 3, 3, 3, 3, 3, 3, 3, 3, 3, 3, 3, 3, 3, 3, 6, 3, 3, 3, 3, 3, 3, 3, 0, 0, 2, 3, 3, 4, 3, 3, 3, 3, 4, 3, 3, 8, 3, 3, 3, 3, 3, 1, 3, 3, 3, 1, 3, 3, 3, 3, 1, 3, 4, 3, 3, 3, 3, 3, 3, 3, 3, 3, 3, 3, 8, 3, 4, 1, 4, 3, 1, 3, 3, 3, 3, 4, 3, 4, 4, 4, 4, 4, 3, 3, 3, 3, 4, 4, 4, 4, 3, 3, 1, 3, 4, 4, 4, 4, 4, 4, 4, 4, 3, 4, 4, 5, 5, 5, 5, 5, 5, 5, 5, 5, 5, 5, 5, 5, 5, 5, 5, 5, 5, 5, 5, 5, 5, 3, 3, 6, 6, 6, 6, 3, 8, 3, 0, 3, 3, 0, 3, 8, 3, 3, 3, 3, 3, 8, 3, 3, 8, 3, 3, 3, 8, 8, 4, 8, 8, 8, 8, 8, 8, 8, 8, 8, 8, 8, 0])
_uv = me_seawolf.uv_layers.new(name='UVMap')
_uv.uv.foreach_set('vector', [0.6256, 0.000447, 0.7512, 0.000447, 0.7512, 0.9996, 0.6256, 0.9996, 0.1456, 0.8544, 0.1456, 0.1456, 0.8544, 0.1456, 0.8544, 0.8544, 0.9689, 0.994, 0.02277, 0.994, 0.02277, 0.994, 0.9689, 0.994, 0.01161, 1.014, 0.01161, -0.01351, 0.9884, -0.01351, 0.9884, 1.014, 0.126, 0.7484, 0.06185, 0.7484, 0.06185, 0.000447, 0.126, 0.000447, 0.9689, 0.994, 0.02277, 0.994, 0.02277, 0.994, 0.9689, 0.994, 0.1512, 0.2739, 0.1512, 0.000447, 0.2488, 0.000447, 0.2488, 0.2739, 0.9689, 0.994, 0.9744, 0.9912, 0.9744, 0.9912, 0.9689, 0.994, 0.8433, 0.5698, 0.9689, 0.4833, 0.9689, 0.4833, 0.8433, 0.5698, 0.2432, 0.4665, 0.7568, 0.4665, 0.7568, 0.4665, 0.2432, 0.4665, 0.9493, 0.2739, 0.9493, 0.000447, 1.05, 0.000447, 1.05, 0.2739, 0.126, 0.000447, 0.2488, 0.000447, 0.2488, 0.9996, 0.126, 0.9996, -1.202, -0.5131, -1.202, 0.3409, -1.306, 0.4944, -1.306, -0.4349, 0.3326, 0.000447, 0.3326, 0.9996, 0.000447, 0.9996, 0.000447, 0.000447, 1.067, -0.8452, 1.39, 0.03115, 1.279, -0.08607, 0.98, -0.887, 0.05905, 0.7121, 0.05905, 0.4972, 0.2795, 0.4972, 0.2795, 0.7121, -0.6386, -1.166, -1.202, -0.5131, -1.306, -0.4349, -0.6945, -1.147, 0.000447, 0.000447, 0.000447, 0.000447, 0.3326, 0.000447, 0.3326, 0.000447, 0.7205, 0.7121, 0.7205, 0.4972, 0.9409, 0.4972, 0.9409, 0.7121, 0.3326, 0.000447, 0.3326, 0.000447, 0.6674, 0.000447, 0.6674, 0.000447, 0.9409, 0.06743, 0.9409, 0.2823, 0.7205, 0.2823, 0.7205, 0.06743, 0.6674, 0.000447, 0.9996, 0.000447, 0.9996, 0.9996, 0.6674, 0.9996, 0.9409, 0.7121, 0.9409, 0.9242, 0.7205, 0.9242, 0.7205, 0.7121, 0.6674, 0.6674, 0.6674, 0.6674, 0.3326, 0.6674, 0.3326, 0.6674, 0.6674, 0.3326, 0.6674, 0.3326, 0.6674, 0.6674, 0.6674, 0.6674, 0.000447, 0.000447, 0.000447, 0.000447, 0.3326, 0.000447, 0.3326, 0.000447, 0.7205, 0.4972, 0.7205, 0.7121, 0.5, 0.7121, 0.5, 0.4972, 0.5, 0.4972, 0.5, 0.2823, 0.7205, 0.2823, 0.7205, 0.4972, 0.3493, 0.7288, 0.2488, 0.7288, 0.2488, 0.2739, 0.3493, 0.2739, 0.7009, 0.000447, 0.5, 0.000447, 0.2991, 0.000447, 0.2991, 0.9996, 0.5, 0.9996, 0.7009, 0.9996, 0.7009, 0.000447, 0.5, 0.000447, 0.2991, 0.000447, 0.2991, 0.9996, 0.5, 0.9996, 0.7009, 0.9996, 0.000447, 0.000447, 0.9996, 0.000447, 0.9996, 0.9996, 0.000447, 0.9996, 0.3995, 0.9996, 0.4498, 0.9996, 0.5, 0.9996, 0.5, 0.000447, 0.3995, 0.000447, 0.2991, 0.000447, 0.2488, 0.9996, 0.2991, 0.9996, 0.7009, 0.9996, 0.7512, 0.9996, 0.3995, 0.9996, 0.4498, 0.9996, 0.5, 0.9996, 0.5, 0.000447, 0.3995, 0.000447, 0.2991, 0.000447, 0.7512, 0.000447, 0.7009, 0.000447, 0.2991, 0.000447, 0.2488, 0.000447, 0.2488, 0.9996, 0.1512, 0.9996, 0.1512, 0.7288, 0.2488, 0.7288, 0.6674, 0.000447, 0.9996, 0.000447, 0.9996, 0.9996, 0.6674, 0.9996, 0.8126, 0.7568, 0.874, 0.7568, 0.874, 0.9996, 0.8126, 0.9996, 0.05068, 0.2739, 0.05068, 0.000447, 0.1512, 0.000447, 0.1512, 0.2739, 0.8489, 0.2739, 0.8489, 0.000447, 0.9493, 0.000447, 0.9493, 0.2739, 0.000447, 0.000447, 0.9996, 0.000447, 0.9996, 0.9996, 0.000447, 0.9996, 0.7512, 0.9996, 0.7512, 0.9996, 0.2488, 0.9996, 0.7512, 0.9996, 0.7512, 0.000447, 0.7512, 0.000447, 0.2488, 0.000447, 0.6005, 0.9996, 0.6507, 0.9996, 0.7009, 0.9996, 0.7009, 0.000447, 0.6005, 0.000447, 0.5, 0.000447, 0.2991, 0.9996, 0.3995, 0.9996, 0.5, 0.9996, 0.687, 0.7484, 0.6256, 0.7484, 0.6256, 0.5167, 0.687, 0.5167, -0.6945, -1.147, -1.306, -0.4349, -1.892, -0.5772, -1.007, -1.607, 0.7512, 0.000447, 0.7512, 0.000447, 0.2488, 0.000447, 0.6005, 0.9996, 0.6507, 0.9996, 0.7009, 0.9996, 0.7009, 0.000447, 0.6005, 0.000447, 0.5, 0.000447, 0.2991, 0.9996, 0.3995, 0.9996, 0.5, 0.9996, 0.6674, 0.6674, 0.6674, 0.6674, 0.3326, 0.6674, 0.3326, 0.6674, 0.6674, 0.3326, 0.6674, 0.3326, 0.3326, 0.3326, 0.3326, 0.3326, 0.000447, 0.3326, 0.3326, 0.3326, 0.3326, 0.6674, 0.000447, 0.6674, 0.2991, 0.9996, 0.2488, 0.9996, 0.2488, 0.000447, 0.2991, 0.000447, 0.7512, 0.7484, 0.687, 0.7484, 0.687, 0.5167, 0.7512, 0.5167, -0.6386, 0.9968, 0.2237, 1.145, 0.2432, 1.368, -0.6945, 1.206, 0.9493, 0.9996, 0.8489, 0.9996, 0.8489, 0.7288, 0.9493, 0.7288, 0.8433, 0.5698, 0.8405, 0.5754, 0.8405, 0.5754, 0.8433, 0.5698, 0.9382, 0.000447, 0.9996, 0.000447, 0.9996, 0.7484, 0.9382, 0.7484, 0.5502, 0.9996, 0.4498, 0.9996, 0.4498, 0.7288, 0.5502, 0.7288, 0.1512, 0.9996, 0.05068, 0.9996, 0.05068, 0.7288, 0.1512, 0.7288, 0.6674, 0.000447, 0.6674, 0.000447, 0.9996, 0.000447, 0.9996, 0.000447, 0.5, 0.9996, 0.6005, 0.9996, 0.7009, 0.9996, 0.5614, 0.7568, 0.6256, 0.7568, 0.6256, 0.9996, 0.5614, 0.9996, 0.7009, 0.000447, 0.6507, 0.000447, 0.6005, 0.000447, 0.313, 0.7568, 0.3744, 0.7568, 0.3744, 0.9996, 0.313, 0.9996, 0.5, 0.000447, 0.4498, 0.000447, 0.3995, 0.000447, 0.313, 1.011, 0.2432, 1.011, 0.2432, 0.00882, 0.313, 0.00882, 0.2488, 0.9996, 0.2991, 0.9996, 0.7009, 0.9996, 0.7512, 0.9996, 0.5, 0.9996, 0.6005, 0.9996, 0.7009, 0.9996, 0.9744, 0.4777, 0.9744, 0.006029, 0.9744, 0.006029, 0.9744, 0.4777, 0.7009, 0.000447, 0.6507, 0.000447, 0.6005, 0.000447, 0.5502, 0.9996, 0.5, 0.9996, 0.5, 0.000447, 0.5502, 0.000447, 0.5, 0.000447, 0.4498, 0.000447, 0.3995, 0.000447, 0.5, 0.7484, 0.4386, 0.7484, 0.4386, 0.5167, 0.5, 0.5167, 0.1874, 0.000447, 0.2488, 0.5167, 0.2488, 0.7484, 0.7512, 0.000447, 0.8126, 0.7484, 0.7512, 0.3381, 0.3326, 0.6674, 0.3326, 0.6674, 0.3326, 0.3326, 0.3326, 0.3326, 0.7512, 0.000447, 0.2488, 0.000447, 0.2488, 0.000447, 0.2488, 0.000447, 0.2488, 0.9996, 0.2488, 0.000447, 0.7512, 0.000447, 0.2488, 0.000447, 0.2488, 0.000447, 0.2488, 0.000447, 0.2488, 0.9996, 0.2488, 0.000447, 0.1874, 0.7484, 0.1874, 0.7568, 0.126, 0.7568, 0.126, 0.7484, 0.2795, 0.2823, 0.2795, 0.06743, 0.5, 0.06743, 0.5, 0.2823, 0.3326, 0.000447, 0.6674, 0.000447, 0.6674, 0.9996, 0.3326, 0.9996, 0.01161, -0.01351, 0.01161, -0.01351, 0.9884, -0.01351, 0.9884, -0.01351, 0.7512, 0.2739, 0.7512, 0.000447, 0.8489, 0.000447, 0.8489, 0.2739, 0.3493, 0.000447, 0.3995, 0.000447, 0.3995, 0.9996, 0.3493, 0.9996, 0.2488, 0.7568, 0.313, 0.7568, 0.313, 0.9996, 0.2488, 0.9996, 0.9884, 1.014, 0.9884, 0.1874, 0.01161, 0.1874, 0.01161, 1.014, 0.4386, 0.7484, 0.3744, 0.7484, 0.3744, 0.5167, 0.4386, 0.5167, 0.5614, 0.9996, 0.5, 0.9996, 0.5, 0.7568, 0.5614, 0.7568, 1.05, 0.9996, 0.9493, 0.9996, 0.9493, 0.7288, 1.05, 0.7288, 0.5, 0.000447, 0.000447, 0.5, 0.5, 0.9996, 0.9996, 0.5, 0.7568, 0.7986, 0.2432, 0.7986, 0.2432, 0.7986, 0.7568, 0.7986, 0.9996, 0.000447, 0.9996, 0.9996, 0.000447, 0.9996, 0.000447, 0.000447, 0.7512, 0.000447, 0.7512, 0.000447, 0.7512, 0.9996, 0.7512, 0.9996, 0.7512, 0.000447, 0.7512, 0.000447, 0.7512, 0.9996, 0.5, 0.9996, 0.5502, 0.9996, 0.6005, 0.9996, 0.01161, 0.1874, 0.01161, 0.1874, 0.9884, 0.1874, 0.9884, 0.1874, 0.2991, 0.9996, 0.3493, 0.9996, 0.3995, 0.9996, 0.6256, 0.7484, 0.5614, 0.7484, 0.5614, 0.5167, 0.6256, 0.5167, 0.5614, 0.7484, 0.5, 0.7484, 0.5, 0.5167, 0.5614, 0.5167, 0.6005, 0.000447, 0.5502, 0.000447, 0.5, 0.000447, 0.874, 0.000447, 0.9996, 0.000447, 0.9996, 0.9996, 0.874, 0.9996, 0.3995, 0.000447, 0.3493, 0.000447, 0.2991, 0.000447, 0.7009, 0.000447, 0.7512, 0.000447, 0.7512, 0.9996, 0.7009, 0.9996, 0.2488, 0.000447, 0.2991, 0.000447, 0.2991, 0.9996, 0.2488, 0.9996, 0.7512, 0.000447, 0.7512, 0.000447, 0.7512, 0.9996, 0.5, 0.9996, 0.5502, 0.9996, 0.6005, 0.9996, 0.5, 0.9996, 0.4498, 0.9996, 0.4498, 0.000447, 0.5, 0.000447, 0.2991, 0.9996, 0.3493, 0.9996, 0.3995, 0.9996, 0.7679, 0.4777, 0.7568, 0.4665, 0.7568, 0.4665, 0.7679, 0.4777, 0.3995, 0.000447, 0.4498, 0.000447, 0.4498, 0.9996, 0.3995, 0.9996, 0.6005, 0.000447, 0.5502, 0.000447, 0.5, 0.000447, 0.3744, 0.000447, 0.5, 0.000447, 0.5, 0.9996, 0.3744, 0.9996, 0.3995, 0.000447, 0.3493, 0.000447, 0.2991, 0.000447, 0.9744, 0.9912, 0.98, 0.8154, 0.98, 0.8154, 0.9744, 0.9912, 0.06185, 0.9996, 0.000447, 0.9996, 0.000447, 0.7568, 0.06185, 0.7568, 0.000447, 0.9996, 0.000447, 0.9996, 0.9996, 0.9996, 0.9996, 0.9996, 0.313, 0.7484, 0.2488, 0.7484, 0.2488, 0.5167, 0.313, 0.5167, 0.8126, 0.7484, 0.7512, 0.5167, 0.7512, 0.3381, 0.2795, 0.4972, 0.2795, 0.2823, 0.5, 0.2823, 0.5, 0.4972, 0.3326, 0.000447, 0.6674, 0.000447, 0.6674, 0.9996, 0.3326, 0.9996, 0.01998, 0.006029, 0.02277, 0.994, 0.9744, 0.4777, 0.01998, 0.006029, 0.9744, 0.4777, 0.02277, 0.994, 0.02277, 0.994, 0.9689, 0.994, 0.8405, 0.6172, 0.8405, 0.6172, 0.9689, 0.994, 0.02277, 0.994, 0.01998, 0.006029, 0.9744, 0.006029, 0.9744, 0.4777, 0.01998, 0.006029, 0.9744, 0.4777, 0.9744, 0.006029, 0.7512, 0.000447, 0.7512, 0.3381, 0.687, 0.3381, 0.687, 0.000447, 0.1874, 0.000447, 0.2488, 0.3381, 0.2488, 0.5167, 0.6256, 0.3381, 0.6256, 0.000447, 0.687, 0.000447, 0.687, 0.3381, 0.2488, 0.9996, 0.2488, 0.9996, 0.7512, 0.9996, 0.2488, 0.9996, 0.2488, 0.9996, 0.2488, 0.9996, 0.2488, 0.9996, 0.2488, 0.9996, 0.7512, 0.9996, 0.2488, 0.9996, 0.2488, 0.9996, 0.2488, 0.9996, 0.05068, 0.2739, 0.1512, 0.2739, 0.1512, 0.7288, 0.05068, 0.7288, 0.3326, 0.6674, 0.6674, 0.6674, 0.6674, 0.9996, 0.3326, 0.9996, 0.7344, 0.00882, 0.7819, 0.00882, 0.7819, 1.011, 0.7344, 1.011, 0.98, 0.8154, 0.9772, 0.8098, 0.9772, 0.8098, 0.98, 0.8154, 0.4386, 0.3381, 0.4386, 0.000447, 0.5, 0.000447, 0.5, 0.3381, 0.6758, 0.00882, 0.7344, 0.00882, 0.7344, 1.011, 0.6758, 1.011, 0.2488, 0.9996, 0.2488, 0.9996, 0.2488, 0.000447, 0.2488, 0.000447, 0.2488, 0.3381, 0.2488, 0.000447, 0.313, 0.000447, 0.313, 0.3381, 0.7512, 0.000447, 0.2488, 0.000447, 0.2488, 0.000447, 0.2488, 0.9996, 0.2488, 0.9996, 0.2488, 0.000447, 0.2488, 0.000447, 0.7512, 0.000447, 0.2488, 0.000447, 0.2488, 0.000447, 0.7512, 0.000447, 0.7512, 0.000447, 0.7512, 0.9996, 0.7512, 0.9996, 0.126, 0.7568, 0.1874, 0.7568, 0.1874, 0.9996, 0.126, 0.9996, 0.2795, 0.2823, 0.2795, 0.4972, 0.05905, 0.4972, 0.05905, 0.2823, 0.9382, 0.7568, 0.9996, 0.7568, 0.9996, 0.9996, 0.9382, 0.9996, 0.687, 0.7568, 0.7512, 0.7568, 0.7512, 0.9996, 0.687, 0.9996, 0.207, 0.00882, 0.207, 1.011, 0.1707, 1.011, 0.1707, 0.00882, 0.6256, 0.9996, 0.5, 0.9996, 0.5, 0.000447, 0.6256, 0.000447, 0.3493, 0.9996, 0.2488, 0.9996, 0.2488, 0.7288, 0.3493, 0.7288, 0.2321, 0.7902, 0.2432, 0.7986, 0.2432, 0.7986, 0.2321, 0.7902, 0.7512, 0.000447, 0.7512, 0.000447, 0.2488, 0.000447, 0.7512, 0.000447, 0.7512, 0.000447, 0.7512, 0.000447, 0.7512, 0.000447, 0.7512, 0.000447, 0.2488, 0.000447, 0.7512, 0.000447, 0.7512, 0.000447, 0.7512, 0.000447, 0.3326, 0.3326, 0.3326, 0.3326, 0.3326, 0.6674, 0.3326, 0.6674, 0.5, 0.9242, 0.5, 0.7121, 0.7205, 0.7121, 0.7205, 0.9242, 0.02277, 0.994, 0.01998, 0.006029, 0.01998, 0.006029, 0.02277, 0.994, 0.8405, 0.5754, 0.8433, 0.5698, 0.8433, 0.5698, 0.8405, 0.5754, 0.5893, 0.00882, 0.6758, 0.00882, 0.6758, 1.011, 0.5893, 1.011, 0.8433, 0.6228, 0.9772, 0.8098, 0.9689, 0.994, 0.9689, 0.4833, 0.8433, 0.5698, 0.02277, 0.994, 0.02277, 0.994, 0.8433, 0.5698, 0.9689, 0.4833, 0.9689, 0.994, 0.9772, 0.8098, 0.8433, 0.6228, 0.7512, 0.000447, 0.2488, 0.000447, 0.2488, 0.000447, 0.7512, 0.000447, 0.2488, 0.000447, 0.2488, 0.000447, 0.98, 0.8154, 0.9744, 0.9912, 0.9744, 0.9912, 0.98, 0.8154, 0.000447, 0.000447, 0.000447, 0.000447, 0.3326, 0.000447, 0.3326, 0.000447, 0.9382, 0.9996, 0.874, 0.9996, 0.874, 0.7568, 0.9382, 0.7568, 0.7679, 0.7902, 0.7679, 0.4777, 0.7679, 0.4777, 0.7679, 0.7902, 0.8265, 0.00882, 0.9996, 0.00882, 0.9996, 1.011, 0.8265, 1.011, 0.01998, 0.006029, 0.9744, 0.006029, 0.9744, 0.006029, 0.01998, 0.006029, 0.2321, 0.4777, 0.2432, 0.4665, 0.2432, 0.4665, 0.2321, 0.4777, 0.9996, 0.5, 0.8544, 0.1456, 0.5, 0.000447, 0.8544, 0.8544, 0.9996, 0.5, 0.5, 0.9996, 0.874, 0.7568, 0.874, 0.7484, 0.9382, 0.7484, 0.9382, 0.7568, 0.3744, 0.9996, 0.2488, 0.9996, 0.2488, 0.000447, 0.3744, 0.000447, 0.2488, 0.7288, 0.1512, 0.7288, 0.1512, 0.2739, 0.2488, 0.2739, 0.06185, 0.7568, 0.06185, 0.7484, 0.126, 0.7484, 0.126, 0.7568, 0.8126, 0.7568, 0.8126, 0.7484, 0.874, 0.7484, 0.874, 0.7568, 0.4386, 0.7484, 0.4386, 0.7568, 0.3744, 0.7568, 0.3744, 0.7484, 0.9884, 1.014, 0.9884, -0.01351, 0.9884, 0.1874, 0.5, 0.000447, 0.9744, 0.3465, 0.793, 0.9047, 0.02556, 0.3465, 0.4386, 0.7568, 0.5, 0.7568, 0.5, 0.9996, 0.4386, 0.9996, 0.874, 0.000447, 0.9382, 0.000447, 0.9382, 0.7484, 0.874, 0.7484, 0.2488, 0.9996, 0.1874, 0.9996, 0.1874, 0.7568, 0.2488, 0.7568, 0.9884, -0.01351, 0.9884, -0.01351, 0.9884, 0.1874, 0.9884, 0.1874, 0.01161, -0.01351, 0.01161, 1.014, 0.01161, 0.1874, 0.2488, 0.2739, 0.2488, 0.000447, 0.3493, 0.000447, 0.3493, 0.2739, 0.6674, 0.000447, 0.6674, 0.000447, 0.3326, 0.000447, 0.3326, 0.000447, 0.9996, 0.7568, 0.9996, 0.7484, 0.06185, 0.7484, 0.06185, 0.7568, 0.2237, -1.317, -0.6386, -1.166, -0.6945, -1.147, 0.2432, -1.306, 0.3326, 0.000447, 0.3326, 0.000447, 0.6674, 0.000447, 0.6674, 0.000447, 0.9996, 0.7484, 0.9996, 0.7568, 0.9382, 0.7568, 0.9382, 0.7484, 0.9493, 0.2739, 1.05, 0.2739, 1.05, 0.7288, 0.9493, 0.7288, 0.7512, 0.7484, 0.7512, 0.7568, 0.687, 0.7568, 0.687, 0.7484, 0.7512, 0.000447, 0.8126, 0.000447, 0.8126, 0.7484, 0.000447, 0.5, 0.1456, 0.8544, 0.5, 0.9996, 0.6507, 0.9996, 0.5502, 0.9996, 0.5502, 0.7288, 0.6507, 0.7288, 0.9689, 0.4833, 0.9744, 0.4777, 0.9744, 0.4777, 0.9689, 0.4833, 0.7512, 0.9996, 0.6507, 0.9996, 0.6507, 0.7288, 0.7512, 0.7288, 0.8433, 0.5698, 0.9689, 0.4833, 0.9689, 0.4833, 0.8433, 0.5698, 0.8433, 0.6228, 0.9772, 0.8098, 0.9772, 0.8098, 0.8433, 0.6228, 0.126, 0.9996, 0.000447, 0.9996, 0.000447, 0.000447, 0.126, 0.000447, 0.5502, 0.000447, 0.6005, 0.000447, 0.6005, 0.9996, 0.5502, 0.9996, 0.7512, 0.9996, 0.7512, 0.9996, 0.2488, 0.9996, 0.2488, 0.9996, 0.1707, 1.011, 0.000447, 1.011, 0.000447, 0.00882, 0.1707, 0.00882, 0.5, 0.000447, 0.1456, 0.1456, 0.000447, 0.5, 0.3493, 0.000447, 0.3995, 0.000447, 0.3995, 0.9996, 0.3493, 0.9996, 0.4386, 0.9996, 0.3744, 0.9996, 0.3744, 0.7568, 0.4386, 0.7568, 0.313, 0.7484, 0.313, 0.7568, 0.2488, 0.7568, 0.2488, 0.7484, 0.6256, 0.7484, 0.6256, 0.7568, 0.5614, 0.7568, 0.5614, 0.7484, 0.1874, 0.7568, 0.1874, 0.7484, 0.2488, 0.7484, 0.2488, 0.7568, 0.8405, 0.5754, 0.8405, 0.6172, 0.02277, 0.994, 0.8405, 0.5754, 0.8405, 0.6172, 0.8405, 0.6172, 0.8405, 0.5754, 0.3493, 0.2739, 0.4498, 0.2739, 0.4498, 0.7288, 0.3493, 0.7288, 0.5502, 0.7288, 0.4498, 0.7288, 0.4498, 0.2739, 0.5502, 0.2739, 0.02277, 0.994, 0.8405, 0.6172, 0.8405, 0.5754, 0.9884, 1.014, 0.9884, 1.014, 0.9884, 0.1874, 0.01161, 1.014, 0.01161, 1.014, 0.01161, 0.1874, 0.02277, 0.994, 0.01998, 0.006029, 0.01998, 0.006029, 0.02277, 0.994, 0.5, 0.3381, 0.5, 0.000447, 0.5614, 0.000447, 0.5614, 0.3381, 0.9996, 0.9996, 0.000447, 0.9996, 0.000447, 0.000447, 0.9996, 0.000447, 0.9996, 0.5, 0.9633, 0.3074, 0.8544, 0.1456, 0.5614, 0.7484, 0.5614, 0.7568, 0.5, 0.7568, 0.5, 0.7484, 0.7512, 0.7568, 0.7512, 0.7484, 0.8126, 0.7484, 0.8126, 0.7568, 0.8126, 0.7484, 0.7512, 0.7484, 0.7512, 0.5167, 0.5, 0.7484, 0.5, 0.7568, 0.4386, 0.7568, 0.4386, 0.7484, 0.313, 0.3381, 0.313, 0.000447, 0.3744, 0.000447, 0.3744, 0.3381, 0.8405, 0.5754, 0.8405, 0.6172, 0.8405, 0.6172, 0.8405, 0.5754, 0.6005, 0.000447, 0.6507, 0.000447, 0.6507, 0.9996, 0.6005, 0.9996, 0.7512, 0.000447, 0.7009, 0.000447, 0.2991, 0.000447, 0.2488, 0.000447, 0.7512, 0.2739, 0.8489, 0.2739, 0.8489, 0.7288, 0.7512, 0.7288, 0.9744, 0.4777, 0.9744, 0.006029, 0.9744, 0.006029, 0.9744, 0.4777, 0.3493, 0.9996, 0.2991, 0.9996, 0.2991, 0.000447, 0.3493, 0.000447, 0.313, 0.7568, 0.313, 0.7484, 0.3744, 0.7484, 0.3744, 0.7568, 0.6256, 0.7568, 0.6256, 0.7484, 0.687, 0.7484, 0.687, 0.7568, 0.1456, 0.1456, 0.03673, 0.3074, 0.000447, 0.5, 0.06185, 0.7484, 0.000447, 0.7484, 0.000447, 0.000447, 0.06185, 0.000447, 0.8544, 0.1456, 0.6926, 0.03673, 0.5, 0.000447, 0.8544, 0.8544, 0.9633, 0.6926, 0.9996, 0.5, 0.000447, 0.5, 0.03673, 0.6926, 0.1456, 0.8544, 0.3326, 0.3326, 0.3326, 0.3326, 0.6674, 0.3326, 0.6674, 0.3326, 0.1874, 0.000447, 0.2488, 0.7484, 0.1874, 0.7484, 0.1456, 0.8544, 0.3074, 0.9633, 0.5, 0.9996, 0.2432, 0.4665, 0.7679, 0.4777, 0.7568, 0.7986, 0.2321, 0.7902, 0.6926, 0.9633, 0.8544, 0.8544, 0.5, 0.9996, 0.5, 0.000447, 0.3074, 0.03673, 0.1456, 0.1456, 0.1874, 0.000447, 0.2488, 0.000447, 0.2488, 0.3381, 0.6674, 0.000447, 0.9996, 0.000447, 0.9996, 0.9996, 0.6674, 0.9996, 0.000447, 0.6674, 0.3326, 0.6674, 0.3326, 0.9996, 0.000447, 0.000447, 0.3326, 0.000447, 0.3326, 0.9996, 0.000447, 0.9996, 0.9996, 0.3326, 0.6674, 0.3326, 0.6674, 0.000447, 0.313, 0.00882, 0.3995, 0.00882, 0.3995, 1.011, 0.313, 1.011, 0.2432, 1.011, 0.207, 1.011, 0.207, 0.00882, 0.2432, 0.00882, 0.9996, 0.9996, 0.000447, 0.9996, 0.000447, 0.000447, 0.9996, 0.000447, 0.2321, 0.4777, 0.2321, 0.7902, 0.2321, 0.7902, 0.2321, 0.4777, 0.6674, 0.000447, 0.6674, 0.000447, 0.9996, 0.000447, 0.9996, 0.000447, 0.2237, 1.145, 0.98, 0.7177, 1.067, 0.9019, 0.2432, 1.368, 0.3326, 0.000447, 0.6674, 0.000447, 0.6674, 0.9996, 0.3326, 0.9996, 0.6674, 0.6674, 0.9996, 0.6674, 0.9996, 0.9996, 0.000447, 0.000447, 0.3326, 0.000447, 0.3326, 0.9996, 0.000447, 0.9996, 0.3326, 0.3326, 0.000447, 0.3326, 0.000447, 0.000447, 0.98, -0.887, 0.2237, -1.317, 0.2432, -1.306, 1.067, -0.8452, 0.000447, 0.9996, 0.000447, 0.9996, 0.9996, 0.9996, 0.9996, 0.9996, 0.9689, 0.994, 0.9744, 0.9912, 0.98, 0.8154, 0.4498, 0.2739, 0.4498, 0.000447, 0.5502, 0.000447, 0.5502, 0.2739, 0.7009, 0.9996, 0.6507, 0.9996, 0.6507, 0.000447, 0.7009, 0.000447, 0.98, 0.8154, 0.9744, 0.9912, 0.9689, 0.994, 0.02277, 0.994, 0.9689, 0.4833, 0.9744, 0.4777, 0.5, 0.9996, 0.4498, 0.9996, 0.4498, 0.000447, 0.5, 0.000447, 0.6005, 0.000447, 0.6507, 0.000447, 0.6507, 0.9996, 0.6005, 0.9996, 0.2795, 0.7121, 0.2795, 0.9242, 0.05905, 0.9242, 0.05905, 0.7121, 0.3326, 0.000447, 0.6674, 0.000447, 0.6674, 0.9996, 0.3326, 0.9996, 0.9744, 0.4777, 0.9689, 0.4833, 0.02277, 0.994, 0.6674, 0.000447, 0.6674, 0.000447, 0.9996, 0.000447, 0.9996, 0.000447, 0.2795, 0.9242, 0.2795, 0.7121, 0.5, 0.7121, 0.5, 0.9242, 0.7679, 0.7902, 0.7568, 0.7986, 0.7568, 0.7986, 0.7679, 0.7902, 0.9689, 0.4833, 0.9744, 0.4777, 0.9744, 0.4777, 0.9689, 0.4833, 0.8433, 0.5698, 0.8405, 0.5754, 0.02277, 0.994, 0.02277, 0.994, 0.8405, 0.5754, 0.8433, 0.5698, 0.2795, 0.06743, 0.2795, 0.2823, 0.05905, 0.2823, 0.05905, 0.06743, 0.3326, 0.9996, 0.000447, 0.9996, 0.000447, 0.6674, -1.007, -1.607, 0.3493, -1.841, 0.2432, -1.306, -0.6945, -1.147, 0.6674, 0.6674, 0.6674, 0.6674, 0.6674, 0.3326, 0.6674, 0.3326, 0.000447, 0.000447, 0.000447, 0.000447, 0.3326, 0.000447, 0.3326, 0.000447, 0.6674, 0.000447, 0.9996, 0.000447, 0.9996, 0.3326, 0.000447, 0.000447, 0.3326, 0.000447, 0.3326, 0.3326, 0.9996, 0.9996, 0.6674, 0.9996, 0.6674, 0.6674, 0.9689, 0.994, 0.8433, 0.6228, 0.8405, 0.6172, 0.8433, 0.6228, 0.8405, 0.6172, 0.8405, 0.6172, 0.8433, 0.6228, 0.3744, 0.7484, 0.313, 0.7484, 0.313, 0.5167, 0.3744, 0.5167, 0.8405, 0.6172, 0.8433, 0.6228, 0.9689, 0.994, 0.9689, 0.994, 0.98, 0.8154, 0.9772, 0.8098, 0.9996, 0.9996, 0.000447, 0.9996, 0.000447, 0.000447, 0.9996, 0.000447, 0.8489, 0.9996, 0.7512, 0.9996, 0.7512, 0.7288, 0.8489, 0.7288, 0.9772, 0.8098, 0.98, 0.8154, 0.9689, 0.994, -1.202, 0.3409, -1.202, -0.5131, 0.05068, 0.05347, 0.7205, 0.06743, 0.7205, 0.2823, 0.5, 0.2823, 0.5, 0.06743, -1.306, 0.4944, -0.6945, 1.206, -1.007, 1.798, -1.892, 0.7679, 0.9996, 0.9996, 0.6674, 0.9996, 0.6674, 0.000447, 0.9996, 0.000447, 0.9409, 0.2823, 0.9409, 0.4972, 0.7205, 0.4972, 0.7205, 0.2823, 0.98, 0.8154, 0.9772, 0.8098, 0.9772, 0.8098, 0.98, 0.8154, 0.5502, 0.000447, 0.6005, 0.000447, 0.6005, 0.9996, 0.5502, 0.9996, 0.8433, 0.6228, 0.9772, 0.8098, 0.9772, 0.8098, 0.8433, 0.6228, 0.01161, 0.1874, 0.01161, -0.01351, 0.01161, -0.01351, 0.01161, 0.1874, -0.6386, -1.166, 0.2237, -1.317, 0.05068, 0.05347, 0.6674, 0.3326, 0.3326, 0.3326, 0.3326, 0.000447, 0.6674, 0.000447, 0.3493, 2.032, -1.007, 1.798, -0.6945, 1.206, 0.2432, 1.368, -1.892, 0.7679, -1.892, -0.5772, -1.306, -0.4349, -1.306, 0.4944, 1.067, -0.8452, 0.2432, -1.306, 0.3493, -1.841, 1.541, -1.169, 0.98, 0.7177, 0.2237, 1.145, 0.05068, 0.05347, 0.98, -0.887, 1.279, -0.08607, 0.05068, 0.05347, 0.01998, 0.006029, 0.9744, 0.006029, 0.9744, 0.006029, 0.01998, 0.006029, 0.3995, 0.000447, 0.4498, 0.000447, 0.4498, 0.9996, 0.3995, 0.9996, 0.5502, 0.9996, 0.5, 0.9996, 0.5, 0.000447, 0.5502, 0.000447, 0.7512, 0.9996, 0.7512, 0.9996, 0.2488, 0.9996, 0.7512, 0.9996, 0.98, 0.7177, 1.279, -0.08607, 1.39, 0.03115, 1.067, 0.9019, 0.2237, 1.145, -0.6386, 0.9968, 0.05068, 0.05347, 1.541, 1.36, 0.3493, 2.032, 0.2432, 1.368, 1.067, 0.9019, 1.541, -1.169, 2.013, 0.09533, 1.39, 0.03115, 1.067, -0.8452, 0.3326, 0.000447, 0.3326, 0.9996, 0.000447, 0.9996, 0.000447, 0.000447, 0.6674, 0.000447, 0.6674, 0.000447, 0.9996, 0.000447, 0.9996, 0.000447, 0.5, 0.4972, 0.5, 0.7121, 0.2795, 0.7121, 0.2795, 0.4972, 0.6674, 0.000447, 0.6674, 0.000447, 0.3326, 0.000447, 0.3326, 0.000447, -1.202, 0.3409, -0.6386, 0.9968, -0.6945, 1.206, -1.306, 0.4944, -1.202, -0.5131, -0.6386, -1.166, 0.05068, 0.05347, 1.279, -0.08607, 0.98, 0.7177, 0.05068, 0.05347, 0.874, 0.9996, 0.7512, 0.9996, 0.7512, 0.000447, 0.874, 0.000447, 0.2237, -1.317, 0.98, -0.887, 0.05068, 0.05347, -0.6386, 0.9968, -1.202, 0.3409, 0.05068, 0.05347, 0.1456, 0.1456, 0.5, 0.000447, 0.8544, 0.1456, 0.5, 0.9996, 0.1456, 0.8544, 0.8544, 0.8544, 0.9996, 0.9996, 0.000447, 0.9996, 0.000447, 0.000447, 0.9996, 0.000447, 0.8544, 0.1456, 0.9996, 0.5, 0.8544, 0.8544, 0.1456, 0.8544, 0.000447, 0.5, 0.1456, 0.1456, 0.01998, 0.006029, 0.9744, 0.4777, 0.02277, 0.994, 0.01998, 0.006029, 0.02277, 0.994, 0.9744, 0.4777, 0.8405, 0.6172, 0.9689, 0.994, 0.02277, 0.994, 0.02277, 0.994, 0.9689, 0.994, 0.8405, 0.6172, 0.01998, 0.006029, 0.9744, 0.4777, 0.9744, 0.006029, 0.01998, 0.006029, 0.9744, 0.006029, 0.9744, 0.4777, 0.9689, 0.994, 0.9772, 0.8098, 0.8433, 0.6228, 0.02277, 0.994, 0.8433, 0.5698, 0.9689, 0.4833, 0.9689, 0.4833, 0.8433, 0.5698, 0.02277, 0.994, 0.8433, 0.6228, 0.9772, 0.8098, 0.9689, 0.994, 0.8405, 0.5754, 0.8405, 0.6172, 0.02277, 0.994, 0.02277, 0.994, 0.8405, 0.6172, 0.8405, 0.5754, 0.9689, 0.994, 0.9744, 0.9912, 0.98, 0.8154, 0.98, 0.8154, 0.9744, 0.9912, 0.9689, 0.994, 0.9744, 0.4777, 0.9689, 0.4833, 0.02277, 0.994, 0.02277, 0.994, 0.9689, 0.4833, 0.9744, 0.4777, 0.8433, 0.5698, 0.8405, 0.5754, 0.02277, 0.994, 0.02277, 0.994, 0.8405, 0.5754, 0.8433, 0.5698, 0.8405, 0.6172, 0.8433, 0.6228, 0.9689, 0.994, 0.9689, 0.994, 0.8433, 0.6228, 0.8405, 0.6172, 0.9689, 0.994, 0.98, 0.8154, 0.9772, 0.8098, 0.9772, 0.8098, 0.98, 0.8154, 0.9689, 0.994, 0.7009, 0.9996, 0.6507, 0.9996, 0.6507, 0.000447, 0.7009, 0.000447, 0.7009, 0.000447, 0.7512, 0.000447, 0.7512, 0.9996, 0.7009, 0.9996, 0.7679, 0.4777, 0.7679, 0.7902, 0.7568, 0.7986, 0.2321, 0.4777, 0.2432, 0.4665, 0.2321, 0.7902, 0.7568, 0.7986, 0.2432, 0.7986, 0.2321, 0.7902, 0.2432, 0.4665, 0.7568, 0.4665, 0.7679, 0.4777, 0.06185, 0.7568, 0.126, 0.7568, 0.126, 0.9996, 0.06185, 0.9996, 0.3493, 0.2739, 0.3493, 0.000447, 0.4498, 0.000447, 0.4498, 0.2739, 0.7512, 0.7568, 0.8126, 0.7568, 0.8126, 0.9996, 0.7512, 0.9996, 0.4944, 1.011, 0.3995, 1.011, 0.3995, 0.00882, 0.4944, 0.00882, 0.5614, 0.3381, 0.5614, 0.000447, 0.6256, 0.000447, 0.6256, 0.3381, 0.4386, 0.000447, 0.4386, 0.3381, 0.3744, 0.3381, 0.3744, 0.000447, 0.8265, 0.00882, 0.8265, 1.011, 0.7819, 1.011, 0.7819, 0.00882, 0.9493, 0.7288, 0.8489, 0.7288, 0.8489, 0.2739, 0.9493, 0.2739, 0.4498, 0.9996, 0.3493, 0.9996, 0.3493, 0.7288, 0.4498, 0.7288, 0.126, 0.000447, 0.1874, 0.000447, 0.1874, 0.7484, 0.126, 0.7484, 0.7512, 0.9996, 0.7512, 0.9996, 0.2488, 0.9996, 0.2488, 0.9996, 0.6507, 0.7288, 0.5502, 0.7288, 0.5502, 0.2739, 0.6507, 0.2739, 0.9689, 0.994, 0.9744, 0.9912, 0.9744, 0.9912, 0.9689, 0.994, 0.8433, 0.6228, 0.8405, 0.6172, 0.8405, 0.6172, 0.8433, 0.6228, 0.5502, 0.2739, 0.5502, 0.000447, 0.6507, 0.000447, 0.6507, 0.2739, 0.6256, 0.7568, 0.687, 0.7568, 0.687, 0.9996, 0.6256, 0.9996, 0.6507, 0.2739, 0.7512, 0.2739, 0.7512, 0.7288, 0.6507, 0.7288, 0.6507, 0.2739, 0.6507, 0.000447, 0.7512, 0.000447, 0.7512, 0.2739, 0.2991, 0.000447, 0.3493, 0.000447, 0.3493, 0.9996, 0.2991, 0.9996, 0.9996, 0.6674, 0.6674, 0.6674, 0.6674, 0.3326, 0.9996, 0.3326, 0.874, 0.7484, 0.8126, 0.7484, 0.8126, 0.000447, 0.874, 0.000447, 0.207, 0.9047, 0.02556, 0.3465, 0.793, 0.9047, 0.207, 0.09533, 0.02556, 0.6535, 0.5, 0.9996, 1.067, 0.9019, 1.39, 0.03115, 2.013, 0.09533, 1.541, 1.36, 0.793, 0.09533, 0.207, 0.09533, 0.5, 0.9996, 0.9744, 0.6535, 0.793, 0.9047, 0.9744, 0.6535, 0.5, 0.9996, 0.02556, 0.3465, 0.207, 0.09533, 0.5, 0.000447, 0.5, 0.9996, 0.207, 0.9047, 0.793, 0.9047, 0.02556, 0.6535, 0.207, 0.9047, 0.5, 0.9996, 0.207, 0.9047, 0.02556, 0.6535, 0.02556, 0.3465, 0.793, 0.09533, 0.5, 0.000447, 0.207, 0.09533, 0.9744, 0.6535, 0.9744, 0.3465, 0.793, 0.09533, 0.207, 0.09533, 0.02556, 0.3465, 0.02556, 0.6535, 0.9744, 0.3465, 0.9744, 0.6535, 0.793, 0.9047, 0.5, 0.000447, 0.793, 0.09533, 0.9744, 0.3465, 0.5893, 1.011, 0.4944, 1.011, 0.4944, 0.00882, 0.5893, 0.00882])
me_seawolf.materials.append(mat_01seawolfmarqueemat)
me_seawolf.materials.append(mat_02seawolfsnapmat)
me_seawolf.materials.append(mat_seawolfbezelmat)
me_seawolf.materials.append(mat_seawolfblack)
me_seawolf.materials.append(mat_seawolfbuttonm)
me_seawolf.materials.append(mat_seawolfsidemat)
me_seawolf.materials.append(mat_seawolffrontmat)
me_seawolf.materials.append(mat_seawolfstepmat)
me_seawolf.materials.append(mat_seawolfreddishhandle)
me_seawolf.use_remesh_fix_poles = True
me_seawolf.use_remesh_preserve_attributes = False
me_seawolf.update()

# ---- objects
ob_seawolf = bpy.data.objects.new('seawolf', me_seawolf)

# ---- transforms, parenting, visibility, modifiers, constraints
ob_seawolf.location = (0.2781, -0.1992, 1.295)
ob_seawolf.rotation_euler = (1.571, 0.0, 0.0)
_m = ob_seawolf.modifiers.new('Auto Smooth', 'NODES')
_m.node_group = ng_auto_smooth
_gi = [s.identifier for s in ng_auto_smooth.interface.items_tree if s.item_type == 'SOCKET' and s.in_out == 'INPUT']
_m[_gi[1]] = 1.047  # Angle
_m = ob_seawolf.modifiers.new('WeightedNormal', 'WEIGHTED_NORMAL')
_m.keep_sharp = True

# ---- collection membership
scene.collection.objects.link(ob_seawolf)

# ---- scene / render settings (as saved in the file)
scene.frame_start = 1; scene.frame_end = 250; scene.frame_set(1)
scene.render.engine = 'BLENDER_EEVEE_NEXT'
scene.cycles.use_denoising = False
scene.cycles.samples = 128
scene.cycles.sampling_pattern = 'TABULATED_SOBOL'
scene.cycles.use_adaptive_sampling = False
scene.cycles.use_light_tree = False
scene.view_settings.view_transform = 'Filmic'
bpy.context.view_layer.update()

# ---- added for rendering (the .blend has no active camera and no usable light): camera, sun
cam_auto = bpy.data.cameras.new('AutoCamera')
cam_auto.lens = 50.0
cam_auto.sensor_width = 36.0
cam_auto.clip_end = 1000.0
ob_auto_camera = bpy.data.objects.new('AutoCamera', cam_auto)
scene.collection.objects.link(ob_auto_camera)
ob_auto_camera.location = (2.32387, -2.45442, 2.57204)
ob_auto_camera.rotation_euler = (1.09748, -7.21219e-08, 0.694738)
scene.camera = ob_auto_camera
light_auto_sun = bpy.data.lights.new('AutoSun', 'SUN')
light_auto_sun.energy = 3.0
light_auto_sun.angle = 0.0523599
ob_auto_sun = bpy.data.objects.new('AutoSun', light_auto_sun)
scene.collection.objects.link(ob_auto_sun)
ob_auto_sun.rotation_euler = (0.872665, 0.174533, 0.523599)
bpy.context.view_layer.update()
